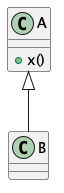

The diagram above was rendered by PlantUML. Its source (embedded in the PNG):
@startuml
class A {
+x()
}
class B
A <|-- B
@enduml